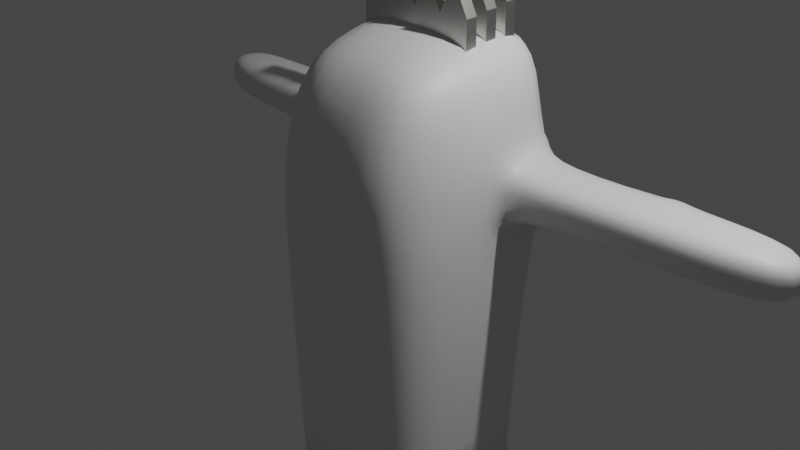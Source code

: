 # Source: barikan.blend  (saved by Blender 3.3.6; exported with 4.5.12 LTS)
import bpy
from mathutils import Matrix  # noqa: F401  (used for matrix-valued properties, if any)

bpy.ops.wm.read_factory_settings(use_empty=True)
scene = bpy.context.scene
scene.name = 'Scene'

# ---- collections
col_collection = bpy.data.collections.new('Collection'); scene.collection.children.link(col_collection)

# ---- materials (node trees are filled in below, after node groups)
mat_material = bpy.data.materials.new('Material')
mat_material.alpha_threshold = 0.0
mat_material.use_transparent_shadow = False
mat_material.roughness = 0.5
mat_material.line_color = (0.0, 0.0, 0.0, 1.0)
mat_blade = bpy.data.materials.new('Blade')
mat_blade.use_transparent_shadow = False

# ---- material node trees
mat_material.use_nodes = True; mat_material.node_tree.nodes.clear()
_N = mat_material.node_tree.nodes; _L = mat_material.node_tree.links
n0 = _N.new('ShaderNodeOutputMaterial'); n0.name = 'Material Output'; n0.location = (300, 300)
n1 = _N.new('ShaderNodeBsdfPrincipled'); n1.name = 'Principled BSDF'; n1.location = (10, 300)
n1.distribution = 'GGX'
n1.subsurface_method = 'RANDOM_WALK_SKIN'
n1.inputs[3].default_value = 1.45
n1.inputs[27].default_value = (0.0, 0.0, 0.0, 1.0)
n1.inputs[28].default_value = 1.0
_L.new(n1.outputs[0], n0.inputs[0])
n0.is_active_output = True
mat_blade.use_nodes = True; mat_blade.node_tree.nodes.clear()
_N = mat_blade.node_tree.nodes; _L = mat_blade.node_tree.links
n0 = _N.new('ShaderNodeOutputMaterial'); n0.name = 'Material Output'; n0.location = (300, 300)
n1 = _N.new('ShaderNodeBsdfAnisotropic'); n1.name = '光沢BSDF'; n1.location = (10, 300)
n1.distribution = 'GGX'
n1.inputs[0].default_value = (0.6654, 0.6584, 0.6308, 1.0)
n1.inputs[1].default_value = 0.4
_L.new(n1.outputs[0], n0.inputs[0])
n0.is_active_output = True

# ---- world
world_world = bpy.data.worlds.new('World'); scene.world = world_world
world_world.use_nodes = True; world_world.node_tree.nodes.clear()
_N = world_world.node_tree.nodes; _L = world_world.node_tree.links
n0 = _N.new('ShaderNodeOutputWorld'); n0.name = 'World Output'; n0.location = (300, 300)
n1 = _N.new('ShaderNodeBackground'); n1.name = 'Background'; n1.location = (10, 300)
n1.inputs[0].default_value = (0.05088, 0.05088, 0.05088, 1.0)
_L.new(n1.outputs[0], n0.inputs[0])
n0.is_active_output = True
world_world.color = (0.05088, 0.05088, 0.05088)
world_world.use_sun_shadow = False
world_world.sun_shadow_jitter_overblur = 0.0

# ---- cameras
cam_camera = bpy.data.cameras.new('Camera')
cam_camera.clip_end = 100.0
cam_camera.ortho_scale = 7.314

# ---- lights
light_light = bpy.data.lights.new('Light', 'POINT')
light_light.transmission_factor = 0.0
light_light.energy = 1000.0
light_light.shadow_soft_size = 0.1
light_light.shadow_maximum_resolution = 0.006
light_light.use_absolute_resolution = True

# ---- meshes
me_cube = bpy.data.meshes.new('Cube')
me_cube.from_pydata([(1.013, 1.241, 2.076), (0.7824, -0.6587, 1.794), (0.0, 1.032, -3.0), (0.0, -0.6587, 1.794), (0.0, -0.8268, -3.0), (0.0, 1.147, 2.076), (0.8956, 0.1393, 1.977), (0.0, 0.0, -3.0), (0.0, 0.1544, 1.977), (1.022, 0.9893, 0.2526), (1.0, -0.9869, 0.0), (0.0, 1.147, 0.0), (0.0, -0.9869, 0.0), (1.069, 0.3576, 0.2526), (1.024, 0.9892, 0.7742), (0.8912, -0.9496, 0.9477), (0.0, 1.147, 1.038), (0.0, -1.02, 0.8971), (1.074, 0.3717, 0.7467), (1.006, 1.241, 1.038), (1.0, 1.241, 0.0), (1.095, 0.1266, 0.9887), (1.088, 0.09844, 0.0), (1.0, -0.8268, -3.0), (1.0, 0.04375, -3.0), (1.0, 1.032, -3.0), (3.892, 1.214, 0.7506), (3.89, 1.214, 0.229), (3.942, 0.5965, 0.7232), (3.937, 0.5823, 0.2291), (2.58, 1.15, 0.4008), (2.453, 1.142, 0.3967), (2.437, 0.4647, 0.2414), (2.691, 0.4846, 0.2393), (2.455, 1.143, 0.5996), (2.581, 1.149, 0.5955), (2.696, 0.4988, 0.7334), (2.442, 0.4789, 0.7355), (2.391, 1.096, 0.7629), (2.646, 1.116, 0.7608), (2.643, 1.116, 0.2393), (2.389, 1.096, 0.2414), (2.569, 0.4888, 0.7344), (2.515, 1.159, 0.6168), (2.514, 1.159, 0.3742), (2.514, 1.106, 0.2404), (2.517, 1.106, 0.7619), (2.564, 0.4747, 0.2403), (1.003, 1.241, 0.5191), (0.0, 1.147, 0.5191), (1.023, 0.9893, 0.5134), (3.891, 1.214, 0.4898), (3.94, 0.5894, 0.4761), (2.644, 1.116, 0.5001), (2.412, 1.143, 0.5031), (2.693, 0.4917, 0.4863), (2.581, 1.167, 0.5009), (2.454, 1.159, 0.5013), (2.515, 1.172, 0.5041), (0.9456, -0.9683, 0.4738), (0.0, -1.003, 0.4486), (1.091, 0.1125, 0.4943), (1.072, 0.3646, 0.4997), (2.439, 0.4718, 0.4884), (2.566, 0.4818, 0.4874)], [], [(21, 6, 1, 15), (16, 5, 0, 19), (15, 1, 3, 17), (6, 8, 3, 1), (0, 5, 8, 6), (19, 0, 6, 21), (25, 20, 22, 24), (23, 10, 12, 4), (2, 11, 20, 25), (50, 14, 38, 54), (59, 15, 17, 60), (49, 16, 19, 48), (61, 21, 15, 59), (24, 22, 10, 23), (50, 9, 20, 48), (62, 18, 21, 61), (9, 13, 22, 20), (18, 14, 19, 21), (39, 36, 28, 26), (33, 40, 27, 29), (55, 33, 29, 52), (4, 7, 24, 23), (7, 2, 25, 24), (51, 26, 28, 52), (62, 13, 32, 63), (13, 9, 41, 32), (14, 18, 37, 38), (58, 44, 31, 57), (64, 47, 33, 55), (41, 31, 44, 45), (38, 37, 42, 46), (53, 39, 26, 51), (56, 35, 39, 53), (40, 33, 47, 45), (57, 31, 41, 54), (46, 42, 36, 39), (32, 41, 45, 47), (30, 40, 45, 44), (56, 30, 44, 58), (35, 56, 58, 43), (34, 57, 54, 38), (30, 56, 53, 40), (40, 53, 51, 27), (43, 58, 57, 34), (27, 51, 52, 29), (36, 55, 52, 28), (14, 50, 48, 19), (11, 49, 48, 20), (9, 50, 54, 41), (34, 38, 46, 43), (43, 46, 39, 35), (18, 62, 63, 37), (13, 62, 61, 22), (22, 61, 59, 10), (10, 59, 60, 12), (63, 32, 47, 64), (37, 63, 64, 42), (42, 64, 55, 36)])
me_cube.polygons.foreach_set('use_smooth', [True] * 58)
_k = {(4, 23): 1.0, (24, 25): 1.0, (2, 25): 1.0, (23, 24): 1.0, (4, 7): 1.0}
me_cube.attributes.new('crease_edge', 'FLOAT', 'EDGE').data.foreach_set('value', [_k.get((min(e.vertices), max(e.vertices)), 0.0) for e in me_cube.edges])
_uv = me_cube.uv_layers.new(name='UVMap')
_uv.uv.foreach_set('vector', [0.569, 0.6312, 0.638, 0.6375, 0.6381, 0.7641, 0.5691, 0.757, 0.5625, 0.375, 0.625, 0.375, 0.6322, 0.4921, 0.5661, 0.4961, 0.5691, 0.757, 0.6381, 0.7641, 0.625, 0.875, 0.5625, 0.875, 0.638, 0.6375, 0.75, 0.6375, 0.75, 0.75, 0.6381, 0.7641, 0.6322, 0.4921, 0.75, 0.5, 0.75, 0.6375, 0.638, 0.6375, 0.5661, 0.4961, 0.6322, 0.4921, 0.638, 0.6375, 0.569, 0.6312, 0.375, 0.5, 0.5, 0.5, 0.5, 0.625, 0.375, 0.625, 0.375, 0.75, 0.5, 0.75, 0.5, 0.875, 0.375, 0.875, 0.375, 0.375, 0.5, 0.375, 0.5, 0.5, 0.375, 0.5, 0.5334, 0.5271, 0.5503, 0.5267, 0.5503, 0.5267, 0.5334, 0.5271, 0.5345, 0.7535, 0.5691, 0.757, 0.5625, 0.875, 0.5312, 0.875, 0.5312, 0.375, 0.5625, 0.375, 0.5661, 0.4961, 0.5331, 0.498, 0.5345, 0.6281, 0.569, 0.6312, 0.5691, 0.757, 0.5345, 0.7535, 0.375, 0.625, 0.5, 0.625, 0.5, 0.75, 0.375, 0.75, 0.5334, 0.5271, 0.5165, 0.5275, 0.5, 0.5, 0.5331, 0.498, 0.5342, 0.5991, 0.5512, 0.6, 0.569, 0.6312, 0.5345, 0.6281, 0.5165, 0.5275, 0.5172, 0.5981, 0.5, 0.625, 0.5, 0.5, 0.5512, 0.6, 0.5503, 0.5267, 0.5661, 0.4961, 0.569, 0.6312, 0.5503, 0.5267, 0.5512, 0.6, 0.5512, 0.6, 0.5503, 0.5267, 0.5172, 0.5981, 0.5165, 0.5275, 0.5165, 0.5275, 0.5172, 0.5981, 0.5342, 0.5991, 0.5172, 0.5981, 0.5172, 0.5981, 0.5342, 0.5991, 0.25, 0.75, 0.25, 0.625, 0.375, 0.625, 0.375, 0.75, 0.25, 0.625, 0.25, 0.5, 0.375, 0.5, 0.375, 0.625, 0.5334, 0.5271, 0.5503, 0.5267, 0.5512, 0.6, 0.5342, 0.5991, 0.5342, 0.5991, 0.5172, 0.5981, 0.5172, 0.5981, 0.5342, 0.5991, 0.5172, 0.5981, 0.5165, 0.5275, 0.5165, 0.5275, 0.5172, 0.5981, 0.5503, 0.5267, 0.5512, 0.6, 0.5512, 0.6, 0.5503, 0.5267, 0.5334, 0.5271, 0.5206, 0.5274, 0.5206, 0.5274, 0.5334, 0.5271, 0.5342, 0.5991, 0.5172, 0.5981, 0.5172, 0.5981, 0.5342, 0.5991, 0.5165, 0.5275, 0.5206, 0.5274, 0.5206, 0.5274, 0.5165, 0.5275, 0.5503, 0.5267, 0.5512, 0.6, 0.5512, 0.6, 0.5503, 0.5267, 0.5334, 0.5271, 0.5503, 0.5267, 0.5503, 0.5267, 0.5334, 0.5271, 0.5334, 0.5271, 0.5461, 0.5268, 0.5503, 0.5267, 0.5334, 0.5271, 0.5165, 0.5275, 0.5172, 0.5981, 0.5172, 0.5981, 0.5165, 0.5275, 0.5334, 0.5271, 0.5206, 0.5274, 0.5165, 0.5275, 0.5334, 0.5271, 0.5503, 0.5267, 0.5512, 0.6, 0.5512, 0.6, 0.5503, 0.5267, 0.5172, 0.5981, 0.5165, 0.5275, 0.5165, 0.5275, 0.5172, 0.5981, 0.5206, 0.5274, 0.5165, 0.5275, 0.5165, 0.5275, 0.5206, 0.5274, 0.5334, 0.5271, 0.5206, 0.5274, 0.5206, 0.5274, 0.5334, 0.5271, 0.5461, 0.5268, 0.5334, 0.5271, 0.5334, 0.5271, 0.5461, 0.5268, 0.5461, 0.5268, 0.5334, 0.5271, 0.5334, 0.5271, 0.5503, 0.5267, 0.5206, 0.5274, 0.5334, 0.5271, 0.5334, 0.5271, 0.5165, 0.5275, 0.5165, 0.5275, 0.5334, 0.5271, 0.5334, 0.5271, 0.5165, 0.5275, 0.5461, 0.5268, 0.5334, 0.5271, 0.5334, 0.5271, 0.5461, 0.5268, 0.5165, 0.5275, 0.5334, 0.5271, 0.5342, 0.5991, 0.5172, 0.5981, 0.5512, 0.6, 0.5342, 0.5991, 0.5342, 0.5991, 0.5512, 0.6, 0.5503, 0.5267, 0.5334, 0.5271, 0.5331, 0.498, 0.5661, 0.4961, 0.5, 0.375, 0.5312, 0.375, 0.5331, 0.498, 0.5, 0.5, 0.5165, 0.5275, 0.5334, 0.5271, 0.5334, 0.5271, 0.5165, 0.5275, 0.5461, 0.5268, 0.5503, 0.5267, 0.5503, 0.5267, 0.5461, 0.5268, 0.5461, 0.5268, 0.5503, 0.5267, 0.5503, 0.5267, 0.5461, 0.5268, 0.5512, 0.6, 0.5342, 0.5991, 0.5342, 0.5991, 0.5512, 0.6, 0.5172, 0.5981, 0.5342, 0.5991, 0.5345, 0.6281, 0.5, 0.625, 0.5, 0.625, 0.5345, 0.6281, 0.5345, 0.7535, 0.5, 0.75, 0.5, 0.75, 0.5345, 0.7535, 0.5312, 0.875, 0.5, 0.875, 0.5342, 0.5991, 0.5172, 0.5981, 0.5172, 0.5981, 0.5342, 0.5991, 0.5512, 0.6, 0.5342, 0.5991, 0.5342, 0.5991, 0.5512, 0.6, 0.5512, 0.6, 0.5342, 0.5991, 0.5342, 0.5991, 0.5512, 0.6])
_ca = me_cube.color_attributes.new('色', 'BYTE_COLOR', 'CORNER')
_ca.data.foreach_set('color', [1.0, 1.0, 1.0, 1.0, 1.0, 1.0, 1.0, 1.0, 1.0, 1.0, 1.0, 1.0, 1.0, 1.0, 1.0, 1.0, 1.0, 1.0, 1.0, 1.0, 1.0, 1.0, 1.0, 1.0, 1.0, 1.0, 1.0, 1.0, 1.0, 1.0, 1.0, 1.0, 1.0, 1.0, 1.0, 1.0, 1.0, 1.0, 1.0, 1.0, 1.0, 1.0, 1.0, 1.0, 1.0, 1.0, 1.0, 1.0, 1.0, 1.0, 1.0, 1.0, 1.0, 1.0, 1.0, 1.0, 1.0, 1.0, 1.0, 1.0, 1.0, 1.0, 1.0, 1.0, 1.0, 1.0, 1.0, 1.0, 1.0, 1.0, 1.0, 1.0, 1.0, 1.0, 1.0, 1.0, 1.0, 1.0, 1.0, 1.0, 1.0, 1.0, 1.0, 1.0, 1.0, 1.0, 1.0, 1.0, 1.0, 1.0, 1.0, 1.0, 1.0, 1.0, 1.0, 1.0, 1.0, 1.0, 1.0, 1.0, 1.0, 1.0, 1.0, 1.0, 1.0, 1.0, 1.0, 1.0, 1.0, 1.0, 1.0, 1.0, 1.0, 1.0, 1.0, 1.0, 1.0, 1.0, 1.0, 1.0, 1.0, 1.0, 1.0, 1.0, 1.0, 1.0, 1.0, 1.0, 1.0, 1.0, 1.0, 1.0, 1.0, 1.0, 1.0, 1.0, 1.0, 1.0, 1.0, 1.0, 1.0, 1.0, 1.0, 1.0, 1.0, 1.0, 1.0, 1.0, 1.0, 1.0, 1.0, 1.0, 1.0, 1.0, 1.0, 1.0, 1.0, 1.0, 1.0, 1.0, 1.0, 1.0, 1.0, 1.0, 1.0, 1.0, 1.0, 1.0, 1.0, 1.0, 1.0, 1.0, 1.0, 1.0, 1.0, 1.0, 1.0, 1.0, 1.0, 1.0, 1.0, 1.0, 1.0, 1.0, 1.0, 1.0, 1.0, 1.0, 1.0, 1.0, 1.0, 1.0, 1.0, 1.0, 1.0, 1.0, 1.0, 1.0, 1.0, 1.0, 1.0, 1.0, 1.0, 1.0, 1.0, 1.0, 1.0, 1.0, 1.0, 1.0, 1.0, 1.0, 1.0, 1.0, 1.0, 1.0, 1.0, 1.0, 1.0, 1.0, 1.0, 1.0, 1.0, 1.0, 1.0, 1.0, 1.0, 1.0, 1.0, 1.0, 1.0, 1.0, 1.0, 1.0, 1.0, 1.0, 1.0, 1.0, 1.0, 1.0, 1.0, 1.0, 1.0, 1.0, 1.0, 1.0, 1.0, 1.0, 1.0, 1.0, 1.0, 1.0, 1.0, 1.0, 1.0, 1.0, 1.0, 1.0, 1.0, 1.0, 1.0, 1.0, 1.0, 1.0, 1.0, 1.0, 1.0, 1.0, 1.0, 1.0, 1.0, 1.0, 1.0, 1.0, 1.0, 1.0, 1.0, 1.0, 1.0, 1.0, 1.0, 1.0, 1.0, 1.0, 1.0, 1.0, 1.0, 1.0, 1.0, 1.0, 1.0, 1.0, 1.0, 1.0, 1.0, 1.0, 1.0, 1.0, 1.0, 1.0, 1.0, 1.0, 1.0, 1.0, 1.0, 1.0, 1.0, 1.0, 1.0, 1.0, 1.0, 1.0, 1.0, 1.0, 1.0, 1.0, 1.0, 1.0, 1.0, 1.0, 1.0, 1.0, 1.0, 1.0, 1.0, 1.0, 1.0, 1.0, 1.0, 1.0, 1.0, 1.0, 1.0, 1.0, 1.0, 1.0, 1.0, 1.0, 1.0, 1.0, 1.0, 1.0, 1.0, 1.0, 1.0, 1.0, 1.0, 1.0, 1.0, 1.0, 1.0, 1.0, 1.0, 1.0, 1.0, 1.0, 1.0, 1.0, 1.0, 1.0, 1.0, 1.0, 1.0, 1.0, 1.0, 1.0, 1.0, 1.0, 1.0, 1.0, 1.0, 1.0, 1.0, 1.0, 1.0, 1.0, 1.0, 1.0, 1.0, 1.0, 1.0, 1.0, 1.0, 1.0, 1.0, 1.0, 1.0, 1.0, 1.0, 1.0, 1.0, 1.0, 1.0, 1.0, 1.0, 1.0, 1.0, 1.0, 1.0, 1.0, 1.0, 1.0, 1.0, 1.0, 1.0, 1.0, 1.0, 1.0, 1.0, 1.0, 1.0, 1.0, 1.0, 1.0, 1.0, 1.0, 1.0, 1.0, 1.0, 1.0, 1.0, 1.0, 1.0, 1.0, 1.0, 1.0, 1.0, 1.0, 1.0, 1.0, 1.0, 1.0, 1.0, 1.0, 1.0, 1.0, 1.0, 1.0, 1.0, 1.0, 1.0, 1.0, 1.0, 1.0, 1.0, 1.0, 1.0, 1.0, 1.0, 1.0, 1.0, 1.0, 1.0, 1.0, 1.0, 1.0, 1.0, 1.0, 1.0, 1.0, 1.0, 1.0, 1.0, 1.0, 1.0, 1.0, 1.0, 1.0, 1.0, 1.0, 1.0, 1.0, 1.0, 1.0, 1.0, 1.0, 1.0, 1.0, 1.0, 1.0, 1.0, 1.0, 1.0, 1.0, 1.0, 1.0, 1.0, 1.0, 1.0, 1.0, 1.0, 1.0, 1.0, 1.0, 1.0, 1.0, 1.0, 1.0, 1.0, 1.0, 1.0, 1.0, 1.0, 1.0, 1.0, 1.0, 1.0, 1.0, 1.0, 1.0, 1.0, 1.0, 1.0, 1.0, 1.0, 1.0, 1.0, 1.0, 1.0, 1.0, 1.0, 1.0, 1.0, 1.0, 1.0, 1.0, 1.0, 1.0, 1.0, 1.0, 1.0, 1.0, 1.0, 1.0, 1.0, 1.0, 1.0, 1.0, 1.0, 1.0, 1.0, 1.0, 1.0, 1.0, 1.0, 1.0, 1.0, 1.0, 1.0, 1.0, 1.0, 1.0, 1.0, 1.0, 1.0, 1.0, 1.0, 1.0, 1.0, 1.0, 1.0, 1.0, 1.0, 1.0, 1.0, 1.0, 1.0, 1.0, 1.0, 1.0, 1.0, 1.0, 1.0, 1.0, 1.0, 1.0, 1.0, 1.0, 1.0, 1.0, 1.0, 1.0, 1.0, 1.0, 1.0, 1.0, 1.0, 1.0, 1.0, 1.0, 1.0, 1.0, 1.0, 1.0, 1.0, 1.0, 1.0, 1.0, 1.0, 1.0, 1.0, 1.0, 1.0, 1.0, 1.0, 1.0, 1.0, 1.0, 1.0, 1.0, 1.0, 1.0, 1.0, 1.0, 1.0, 1.0, 1.0, 1.0, 1.0, 1.0, 1.0, 1.0, 1.0, 1.0, 1.0, 1.0, 1.0, 1.0, 1.0, 1.0, 1.0, 1.0, 1.0, 1.0, 1.0, 1.0, 1.0, 1.0, 1.0, 1.0, 1.0, 1.0, 1.0, 1.0, 1.0, 1.0, 1.0, 1.0, 1.0, 1.0, 1.0, 1.0, 1.0, 1.0, 1.0, 1.0, 1.0, 1.0, 1.0, 1.0, 1.0, 1.0, 1.0, 1.0, 1.0, 1.0, 1.0, 1.0, 1.0, 1.0, 1.0, 1.0, 1.0, 1.0, 1.0, 1.0, 1.0, 1.0, 1.0, 1.0, 1.0, 1.0, 1.0, 1.0, 1.0, 1.0, 1.0, 1.0, 1.0, 1.0, 1.0, 1.0, 1.0, 1.0, 1.0, 1.0, 1.0, 1.0, 1.0, 1.0, 1.0, 1.0, 1.0, 1.0, 1.0, 1.0, 1.0, 1.0, 1.0, 1.0, 1.0, 1.0, 1.0, 1.0, 1.0, 1.0, 1.0, 1.0, 1.0, 1.0, 1.0, 1.0, 1.0, 1.0, 1.0, 1.0, 1.0, 1.0, 1.0, 1.0, 1.0, 1.0, 1.0, 1.0, 1.0, 1.0, 1.0, 1.0, 1.0, 1.0, 1.0, 1.0, 1.0, 1.0, 1.0, 1.0, 1.0, 1.0, 1.0, 1.0, 1.0, 1.0, 1.0, 1.0, 1.0, 1.0, 1.0, 1.0, 1.0, 1.0, 1.0, 1.0, 1.0, 1.0, 1.0, 1.0, 1.0, 1.0, 1.0, 1.0, 1.0, 1.0, 1.0, 1.0, 1.0, 1.0, 1.0, 1.0, 1.0, 1.0, 1.0, 1.0, 1.0, 1.0, 1.0, 1.0, 1.0, 1.0, 1.0, 1.0, 1.0, 1.0, 1.0, 1.0, 1.0, 1.0, 1.0, 1.0, 1.0, 1.0, 1.0, 1.0, 1.0, 1.0, 1.0, 1.0, 1.0, 1.0, 1.0, 1.0, 1.0, 1.0, 1.0, 1.0, 1.0, 1.0, 1.0, 1.0, 1.0, 1.0, 1.0, 1.0, 1.0, 1.0, 1.0, 1.0, 1.0, 1.0, 1.0, 1.0, 1.0, 1.0, 1.0, 1.0, 1.0, 1.0, 1.0, 1.0, 1.0, 1.0, 1.0, 1.0, 1.0, 1.0, 1.0, 1.0, 1.0, 1.0, 1.0, 1.0, 1.0, 1.0, 1.0, 1.0, 1.0, 1.0, 1.0, 1.0, 1.0, 1.0, 1.0, 1.0, 1.0, 1.0, 1.0, 1.0, 1.0, 1.0, 1.0, 1.0, 1.0, 1.0, 1.0, 1.0, 1.0, 1.0, 1.0, 1.0, 1.0, 1.0, 1.0, 1.0, 1.0, 1.0, 1.0, 1.0, 1.0, 1.0, 1.0, 1.0, 1.0, 1.0, 1.0, 1.0, 1.0, 1.0, 1.0, 1.0, 1.0, 1.0, 1.0, 1.0, 1.0, 1.0, 1.0, 1.0, 1.0, 1.0, 1.0, 1.0, 1.0, 1.0, 1.0, 1.0, 1.0, 1.0, 1.0, 1.0, 1.0, 1.0, 1.0, 1.0, 1.0, 1.0, 1.0, 1.0, 1.0, 1.0])
me_cube.materials.append(mat_material)
me_cube.use_mirror_vertex_groups = False
me_cube.update()
me_x = bpy.data.meshes.new('平面')
me_x.from_pydata([(-0.6884, 1.627, -0.7252), (-0.3473, 1.627, -0.7252), (-0.6884, 2.23, -0.7252), (-0.3473, 2.23, -0.7252), (-0.5178, 1.627, -0.7252), (-0.5178, 2.554, -0.7252), (-0.6884, 1.627, -0.8566), (-0.3473, 1.627, -0.8566), (-0.6884, 2.23, -0.8566), (-0.3473, 2.23, -0.8566), (-0.5178, 1.627, -0.8566), (-0.5178, 2.554, -0.8566), (-0.3473, 1.627, -0.7252), (-0.006149, 1.627, -0.7252), (-0.3473, 2.23, -0.7252), (-0.006149, 2.23, -0.7252), (-0.1767, 1.627, -0.7252), (-0.1767, 2.554, -0.7252), (-0.3473, 1.627, -0.8566), (-0.006149, 1.627, -0.8566), (-0.3473, 2.23, -0.8566), (-0.006149, 2.23, -0.8566), (-0.1767, 1.627, -0.8566), (-0.1767, 2.554, -0.8566), (-0.006149, 1.627, -0.7252), (0.335, 1.627, -0.7252), (-0.006149, 2.23, -0.7252), (0.335, 2.23, -0.7252), (0.1644, 1.627, -0.7252), (0.1644, 2.554, -0.7252), (-0.006149, 1.627, -0.8566), (0.335, 1.627, -0.8566), (-0.006149, 2.23, -0.8566), (0.335, 2.23, -0.8566), (0.1644, 1.627, -0.8566), (0.1644, 2.554, -0.8566), (0.335, 1.627, -0.7252), (0.6761, 1.627, -0.7252), (0.335, 2.23, -0.7252), (0.6761, 2.23, -0.7252), (0.5055, 1.627, -0.7252), (0.5055, 2.554, -0.7252), (0.335, 1.627, -0.8566), (0.6761, 1.627, -0.8566), (0.335, 2.23, -0.8566), (0.6761, 2.23, -0.8566), (0.5055, 1.627, -0.8566), (0.5055, 2.554, -0.8566)], [], [(4, 1, 3, 5), (0, 4, 5, 2), (10, 11, 9, 7), (6, 8, 11, 10), (0, 2, 8, 6), (1, 4, 10, 7), (3, 1, 7, 9), (2, 5, 11, 8), (4, 0, 6, 10), (5, 3, 9, 11), (16, 13, 15, 17), (12, 16, 17, 14), (22, 23, 21, 19), (18, 20, 23, 22), (12, 14, 20, 18), (13, 16, 22, 19), (15, 13, 19, 21), (14, 17, 23, 20), (16, 12, 18, 22), (17, 15, 21, 23), (28, 25, 27, 29), (24, 28, 29, 26), (34, 35, 33, 31), (30, 32, 35, 34), (24, 26, 32, 30), (25, 28, 34, 31), (27, 25, 31, 33), (26, 29, 35, 32), (28, 24, 30, 34), (29, 27, 33, 35), (40, 37, 39, 41), (36, 40, 41, 38), (46, 47, 45, 43), (42, 44, 47, 46), (36, 38, 44, 42), (37, 40, 46, 43), (39, 37, 43, 45), (38, 41, 47, 44), (40, 36, 42, 46), (41, 39, 45, 47)])
_k = {(0, 2): 1.0, (1, 4): 1.0, (1, 3): 1.0, (2, 5): 1.0, (0, 4): 1.0, (3, 5): 1.0, (6, 8): 1.0, (7, 10): 1.0, (7, 9): 1.0, (8, 11): 1.0, (6, 10): 1.0, (9, 11): 1.0, (12, 14): 1.0, (13, 16): 1.0, (13, 15): 1.0, (14, 17): 1.0, (12, 16): 1.0, (15, 17): 1.0, (18, 20): 1.0, (19, 22): 1.0, (19, 21): 1.0, (20, 23): 1.0, (18, 22): 1.0, (21, 23): 1.0, (24, 26): 1.0, (25, 28): 1.0, (25, 27): 1.0, (26, 29): 1.0, (24, 28): 1.0, (27, 29): 1.0, (30, 32): 1.0, (31, 34): 1.0, (31, 33): 1.0, (32, 35): 1.0, (30, 34): 1.0, (33, 35): 1.0, (36, 38): 1.0, (37, 40): 1.0, (37, 39): 1.0, (38, 41): 1.0, (36, 40): 1.0, (39, 41): 1.0, (42, 44): 1.0, (43, 46): 1.0, (43, 45): 1.0, (44, 47): 1.0, (42, 46): 1.0, (45, 47): 1.0}
me_x.attributes.new('crease_edge', 'FLOAT', 'EDGE').data.foreach_set('value', [_k.get((min(e.vertices), max(e.vertices)), 0.0) for e in me_x.edges])
_uv = me_x.uv_layers.new(name='UVマップ')
_uv.uv.foreach_set('vector', [0.5, 0.0, 1.0, 0.0, 1.0, 1.0, 0.5, 1.0, 0.0, 0.0, 0.5, 0.0, 0.5, 1.0, 0.0, 1.0, 0.5, 0.0, 0.5, 1.0, 1.0, 1.0, 1.0, 0.0, 0.0, 0.0, 0.0, 1.0, 0.5, 1.0, 0.5, 0.0, 0.0, 0.0, 0.0, 1.0, 0.0, 1.0, 0.0, 0.0, 1.0, 0.0, 0.5, 0.0, 0.5, 0.0, 1.0, 0.0, 1.0, 1.0, 1.0, 0.0, 1.0, 0.0, 1.0, 1.0, 0.0, 1.0, 0.5, 1.0, 0.5, 1.0, 0.0, 1.0, 0.5, 0.0, 0.0, 0.0, 0.0, 0.0, 0.5, 0.0, 0.5, 1.0, 1.0, 1.0, 1.0, 1.0, 0.5, 1.0, 0.5, 0.0, 1.0, 0.0, 1.0, 1.0, 0.5, 1.0, 0.0, 0.0, 0.5, 0.0, 0.5, 1.0, 0.0, 1.0, 0.5, 0.0, 0.5, 1.0, 1.0, 1.0, 1.0, 0.0, 0.0, 0.0, 0.0, 1.0, 0.5, 1.0, 0.5, 0.0, 0.0, 0.0, 0.0, 1.0, 0.0, 1.0, 0.0, 0.0, 1.0, 0.0, 0.5, 0.0, 0.5, 0.0, 1.0, 0.0, 1.0, 1.0, 1.0, 0.0, 1.0, 0.0, 1.0, 1.0, 0.0, 1.0, 0.5, 1.0, 0.5, 1.0, 0.0, 1.0, 0.5, 0.0, 0.0, 0.0, 0.0, 0.0, 0.5, 0.0, 0.5, 1.0, 1.0, 1.0, 1.0, 1.0, 0.5, 1.0, 0.5, 0.0, 1.0, 0.0, 1.0, 1.0, 0.5, 1.0, 0.0, 0.0, 0.5, 0.0, 0.5, 1.0, 0.0, 1.0, 0.5, 0.0, 0.5, 1.0, 1.0, 1.0, 1.0, 0.0, 0.0, 0.0, 0.0, 1.0, 0.5, 1.0, 0.5, 0.0, 0.0, 0.0, 0.0, 1.0, 0.0, 1.0, 0.0, 0.0, 1.0, 0.0, 0.5, 0.0, 0.5, 0.0, 1.0, 0.0, 1.0, 1.0, 1.0, 0.0, 1.0, 0.0, 1.0, 1.0, 0.0, 1.0, 0.5, 1.0, 0.5, 1.0, 0.0, 1.0, 0.5, 0.0, 0.0, 0.0, 0.0, 0.0, 0.5, 0.0, 0.5, 1.0, 1.0, 1.0, 1.0, 1.0, 0.5, 1.0, 0.5, 0.0, 1.0, 0.0, 1.0, 1.0, 0.5, 1.0, 0.0, 0.0, 0.5, 0.0, 0.5, 1.0, 0.0, 1.0, 0.5, 0.0, 0.5, 1.0, 1.0, 1.0, 1.0, 0.0, 0.0, 0.0, 0.0, 1.0, 0.5, 1.0, 0.5, 0.0, 0.0, 0.0, 0.0, 1.0, 0.0, 1.0, 0.0, 0.0, 1.0, 0.0, 0.5, 0.0, 0.5, 0.0, 1.0, 0.0, 1.0, 1.0, 1.0, 0.0, 1.0, 0.0, 1.0, 1.0, 0.0, 1.0, 0.5, 1.0, 0.5, 1.0, 0.0, 1.0, 0.5, 0.0, 0.0, 0.0, 0.0, 0.0, 0.5, 0.0, 0.5, 1.0, 1.0, 1.0, 1.0, 1.0, 0.5, 1.0])
me_x.materials.append(mat_blade)
me_x.update()
me_001 = bpy.data.meshes.new('平面.001')
me_001.from_pydata([(-0.6884, 1.563, -0.1994), (-0.3473, 1.563, -0.1994), (-0.6884, 2.166, -0.1994), (-0.3473, 2.166, -0.1994), (-0.5178, 1.563, -0.1994), (-0.5178, 2.49, -0.1994), (-0.6884, 1.563, -0.3308), (-0.3473, 1.563, -0.3308), (-0.6884, 2.166, -0.3308), (-0.3473, 2.166, -0.3308), (-0.5178, 1.563, -0.3308), (-0.5178, 2.49, -0.3308), (-0.3473, 1.563, -0.1994), (-0.006149, 1.563, -0.1994), (-0.3473, 2.166, -0.1994), (-0.006149, 2.166, -0.1994), (-0.1767, 1.563, -0.1994), (-0.1767, 2.49, -0.1994), (-0.3473, 1.563, -0.3308), (-0.006149, 1.563, -0.3308), (-0.3473, 2.166, -0.3308), (-0.006149, 2.166, -0.3308), (-0.1767, 1.563, -0.3308), (-0.1767, 2.49, -0.3308), (-0.006149, 1.563, -0.1994), (0.335, 1.563, -0.1994), (-0.006149, 2.166, -0.1994), (0.335, 2.166, -0.1994), (0.1644, 1.563, -0.1994), (0.1644, 2.49, -0.1994), (-0.006149, 1.563, -0.3308), (0.335, 1.563, -0.3308), (-0.006149, 2.166, -0.3308), (0.335, 2.166, -0.3308), (0.1644, 1.563, -0.3308), (0.1644, 2.49, -0.3308), (0.335, 1.563, -0.1994), (0.6761, 1.563, -0.1994), (0.335, 2.166, -0.1994), (0.6761, 2.166, -0.1994), (0.5055, 1.563, -0.1994), (0.5055, 2.49, -0.1994), (0.335, 1.563, -0.3308), (0.6761, 1.563, -0.3308), (0.335, 2.166, -0.3308), (0.6761, 2.166, -0.3308), (0.5055, 1.563, -0.3308), (0.5055, 2.49, -0.3308)], [], [(4, 1, 3, 5), (0, 4, 5, 2), (10, 11, 9, 7), (6, 8, 11, 10), (0, 2, 8, 6), (1, 4, 10, 7), (3, 1, 7, 9), (2, 5, 11, 8), (4, 0, 6, 10), (5, 3, 9, 11), (16, 13, 15, 17), (12, 16, 17, 14), (22, 23, 21, 19), (18, 20, 23, 22), (12, 14, 20, 18), (13, 16, 22, 19), (15, 13, 19, 21), (14, 17, 23, 20), (16, 12, 18, 22), (17, 15, 21, 23), (28, 25, 27, 29), (24, 28, 29, 26), (34, 35, 33, 31), (30, 32, 35, 34), (24, 26, 32, 30), (25, 28, 34, 31), (27, 25, 31, 33), (26, 29, 35, 32), (28, 24, 30, 34), (29, 27, 33, 35), (40, 37, 39, 41), (36, 40, 41, 38), (46, 47, 45, 43), (42, 44, 47, 46), (36, 38, 44, 42), (37, 40, 46, 43), (39, 37, 43, 45), (38, 41, 47, 44), (40, 36, 42, 46), (41, 39, 45, 47)])
_k = {(0, 2): 1.0, (1, 4): 1.0, (1, 3): 1.0, (2, 5): 1.0, (0, 4): 1.0, (3, 5): 1.0, (6, 8): 1.0, (7, 10): 1.0, (7, 9): 1.0, (8, 11): 1.0, (6, 10): 1.0, (9, 11): 1.0, (12, 14): 1.0, (13, 16): 1.0, (13, 15): 1.0, (14, 17): 1.0, (12, 16): 1.0, (15, 17): 1.0, (18, 20): 1.0, (19, 22): 1.0, (19, 21): 1.0, (20, 23): 1.0, (18, 22): 1.0, (21, 23): 1.0, (24, 26): 1.0, (25, 28): 1.0, (25, 27): 1.0, (26, 29): 1.0, (24, 28): 1.0, (27, 29): 1.0, (30, 32): 1.0, (31, 34): 1.0, (31, 33): 1.0, (32, 35): 1.0, (30, 34): 1.0, (33, 35): 1.0, (36, 38): 1.0, (37, 40): 1.0, (37, 39): 1.0, (38, 41): 1.0, (36, 40): 1.0, (39, 41): 1.0, (42, 44): 1.0, (43, 46): 1.0, (43, 45): 1.0, (44, 47): 1.0, (42, 46): 1.0, (45, 47): 1.0}
me_001.attributes.new('crease_edge', 'FLOAT', 'EDGE').data.foreach_set('value', [_k.get((min(e.vertices), max(e.vertices)), 0.0) for e in me_001.edges])
_uv = me_001.uv_layers.new(name='UVマップ')
_uv.uv.foreach_set('vector', [0.5, 0.0, 1.0, 0.0, 1.0, 1.0, 0.5, 1.0, 0.0, 0.0, 0.5, 0.0, 0.5, 1.0, 0.0, 1.0, 0.5, 0.0, 0.5, 1.0, 1.0, 1.0, 1.0, 0.0, 0.0, 0.0, 0.0, 1.0, 0.5, 1.0, 0.5, 0.0, 0.0, 0.0, 0.0, 1.0, 0.0, 1.0, 0.0, 0.0, 1.0, 0.0, 0.5, 0.0, 0.5, 0.0, 1.0, 0.0, 1.0, 1.0, 1.0, 0.0, 1.0, 0.0, 1.0, 1.0, 0.0, 1.0, 0.5, 1.0, 0.5, 1.0, 0.0, 1.0, 0.5, 0.0, 0.0, 0.0, 0.0, 0.0, 0.5, 0.0, 0.5, 1.0, 1.0, 1.0, 1.0, 1.0, 0.5, 1.0, 0.5, 0.0, 1.0, 0.0, 1.0, 1.0, 0.5, 1.0, 0.0, 0.0, 0.5, 0.0, 0.5, 1.0, 0.0, 1.0, 0.5, 0.0, 0.5, 1.0, 1.0, 1.0, 1.0, 0.0, 0.0, 0.0, 0.0, 1.0, 0.5, 1.0, 0.5, 0.0, 0.0, 0.0, 0.0, 1.0, 0.0, 1.0, 0.0, 0.0, 1.0, 0.0, 0.5, 0.0, 0.5, 0.0, 1.0, 0.0, 1.0, 1.0, 1.0, 0.0, 1.0, 0.0, 1.0, 1.0, 0.0, 1.0, 0.5, 1.0, 0.5, 1.0, 0.0, 1.0, 0.5, 0.0, 0.0, 0.0, 0.0, 0.0, 0.5, 0.0, 0.5, 1.0, 1.0, 1.0, 1.0, 1.0, 0.5, 1.0, 0.5, 0.0, 1.0, 0.0, 1.0, 1.0, 0.5, 1.0, 0.0, 0.0, 0.5, 0.0, 0.5, 1.0, 0.0, 1.0, 0.5, 0.0, 0.5, 1.0, 1.0, 1.0, 1.0, 0.0, 0.0, 0.0, 0.0, 1.0, 0.5, 1.0, 0.5, 0.0, 0.0, 0.0, 0.0, 1.0, 0.0, 1.0, 0.0, 0.0, 1.0, 0.0, 0.5, 0.0, 0.5, 0.0, 1.0, 0.0, 1.0, 1.0, 1.0, 0.0, 1.0, 0.0, 1.0, 1.0, 0.0, 1.0, 0.5, 1.0, 0.5, 1.0, 0.0, 1.0, 0.5, 0.0, 0.0, 0.0, 0.0, 0.0, 0.5, 0.0, 0.5, 1.0, 1.0, 1.0, 1.0, 1.0, 0.5, 1.0, 0.5, 0.0, 1.0, 0.0, 1.0, 1.0, 0.5, 1.0, 0.0, 0.0, 0.5, 0.0, 0.5, 1.0, 0.0, 1.0, 0.5, 0.0, 0.5, 1.0, 1.0, 1.0, 1.0, 0.0, 0.0, 0.0, 0.0, 1.0, 0.5, 1.0, 0.5, 0.0, 0.0, 0.0, 0.0, 1.0, 0.0, 1.0, 0.0, 0.0, 1.0, 0.0, 0.5, 0.0, 0.5, 0.0, 1.0, 0.0, 1.0, 1.0, 1.0, 0.0, 1.0, 0.0, 1.0, 1.0, 0.0, 1.0, 0.5, 1.0, 0.5, 1.0, 0.0, 1.0, 0.5, 0.0, 0.0, 0.0, 0.0, 0.0, 0.5, 0.0, 0.5, 1.0, 1.0, 1.0, 1.0, 1.0, 0.5, 1.0])
me_001.materials.append(mat_blade)
me_001.update()
me_002 = bpy.data.meshes.new('平面.002')
me_002.from_pydata([(-0.6884, 1.595, -0.4623), (-0.3473, 1.595, -0.4623), (-0.6884, 2.198, -0.4623), (-0.3473, 2.198, -0.4623), (-0.5178, 1.595, -0.4623), (-0.5178, 2.522, -0.4623), (-0.6884, 1.595, -0.5937), (-0.3473, 1.595, -0.5937), (-0.6884, 2.198, -0.5937), (-0.3473, 2.198, -0.5937), (-0.5178, 1.595, -0.5937), (-0.5178, 2.522, -0.5937), (-0.3473, 1.595, -0.4623), (-0.006149, 1.595, -0.4623), (-0.3473, 2.198, -0.4623), (-0.006149, 2.198, -0.4623), (-0.1767, 1.595, -0.4623), (-0.1767, 2.522, -0.4623), (-0.3473, 1.595, -0.5937), (-0.006149, 1.595, -0.5937), (-0.3473, 2.198, -0.5937), (-0.006149, 2.198, -0.5937), (-0.1767, 1.595, -0.5937), (-0.1767, 2.522, -0.5937), (-0.006149, 1.595, -0.4623), (0.335, 1.595, -0.4623), (-0.006149, 2.198, -0.4623), (0.335, 2.198, -0.4623), (0.1644, 1.595, -0.4623), (0.1644, 2.522, -0.4623), (-0.006149, 1.595, -0.5937), (0.335, 1.595, -0.5937), (-0.006149, 2.198, -0.5937), (0.335, 2.198, -0.5937), (0.1644, 1.595, -0.5937), (0.1644, 2.522, -0.5937), (0.335, 1.595, -0.4623), (0.6761, 1.595, -0.4623), (0.335, 2.198, -0.4623), (0.6761, 2.198, -0.4623), (0.5055, 1.595, -0.4623), (0.5055, 2.522, -0.4623), (0.335, 1.595, -0.5937), (0.6761, 1.595, -0.5937), (0.335, 2.198, -0.5937), (0.6761, 2.198, -0.5937), (0.5055, 1.595, -0.5937), (0.5055, 2.522, -0.5937)], [], [(4, 1, 3, 5), (0, 4, 5, 2), (10, 11, 9, 7), (6, 8, 11, 10), (0, 2, 8, 6), (1, 4, 10, 7), (3, 1, 7, 9), (2, 5, 11, 8), (4, 0, 6, 10), (5, 3, 9, 11), (16, 13, 15, 17), (12, 16, 17, 14), (22, 23, 21, 19), (18, 20, 23, 22), (12, 14, 20, 18), (13, 16, 22, 19), (15, 13, 19, 21), (14, 17, 23, 20), (16, 12, 18, 22), (17, 15, 21, 23), (28, 25, 27, 29), (24, 28, 29, 26), (34, 35, 33, 31), (30, 32, 35, 34), (24, 26, 32, 30), (25, 28, 34, 31), (27, 25, 31, 33), (26, 29, 35, 32), (28, 24, 30, 34), (29, 27, 33, 35), (40, 37, 39, 41), (36, 40, 41, 38), (46, 47, 45, 43), (42, 44, 47, 46), (36, 38, 44, 42), (37, 40, 46, 43), (39, 37, 43, 45), (38, 41, 47, 44), (40, 36, 42, 46), (41, 39, 45, 47)])
_k = {(0, 2): 1.0, (1, 4): 1.0, (1, 3): 1.0, (2, 5): 1.0, (0, 4): 1.0, (3, 5): 1.0, (6, 8): 1.0, (7, 10): 1.0, (7, 9): 1.0, (8, 11): 1.0, (6, 10): 1.0, (9, 11): 1.0, (12, 14): 1.0, (13, 16): 1.0, (13, 15): 1.0, (14, 17): 1.0, (12, 16): 1.0, (15, 17): 1.0, (18, 20): 1.0, (19, 22): 1.0, (19, 21): 1.0, (20, 23): 1.0, (18, 22): 1.0, (21, 23): 1.0, (24, 26): 1.0, (25, 28): 1.0, (25, 27): 1.0, (26, 29): 1.0, (24, 28): 1.0, (27, 29): 1.0, (30, 32): 1.0, (31, 34): 1.0, (31, 33): 1.0, (32, 35): 1.0, (30, 34): 1.0, (33, 35): 1.0, (36, 38): 1.0, (37, 40): 1.0, (37, 39): 1.0, (38, 41): 1.0, (36, 40): 1.0, (39, 41): 1.0, (42, 44): 1.0, (43, 46): 1.0, (43, 45): 1.0, (44, 47): 1.0, (42, 46): 1.0, (45, 47): 1.0}
me_002.attributes.new('crease_edge', 'FLOAT', 'EDGE').data.foreach_set('value', [_k.get((min(e.vertices), max(e.vertices)), 0.0) for e in me_002.edges])
_uv = me_002.uv_layers.new(name='UVマップ')
_uv.uv.foreach_set('vector', [0.5, 0.0, 1.0, 0.0, 1.0, 1.0, 0.5, 1.0, 0.0, 0.0, 0.5, 0.0, 0.5, 1.0, 0.0, 1.0, 0.5, 0.0, 0.5, 1.0, 1.0, 1.0, 1.0, 0.0, 0.0, 0.0, 0.0, 1.0, 0.5, 1.0, 0.5, 0.0, 0.0, 0.0, 0.0, 1.0, 0.0, 1.0, 0.0, 0.0, 1.0, 0.0, 0.5, 0.0, 0.5, 0.0, 1.0, 0.0, 1.0, 1.0, 1.0, 0.0, 1.0, 0.0, 1.0, 1.0, 0.0, 1.0, 0.5, 1.0, 0.5, 1.0, 0.0, 1.0, 0.5, 0.0, 0.0, 0.0, 0.0, 0.0, 0.5, 0.0, 0.5, 1.0, 1.0, 1.0, 1.0, 1.0, 0.5, 1.0, 0.5, 0.0, 1.0, 0.0, 1.0, 1.0, 0.5, 1.0, 0.0, 0.0, 0.5, 0.0, 0.5, 1.0, 0.0, 1.0, 0.5, 0.0, 0.5, 1.0, 1.0, 1.0, 1.0, 0.0, 0.0, 0.0, 0.0, 1.0, 0.5, 1.0, 0.5, 0.0, 0.0, 0.0, 0.0, 1.0, 0.0, 1.0, 0.0, 0.0, 1.0, 0.0, 0.5, 0.0, 0.5, 0.0, 1.0, 0.0, 1.0, 1.0, 1.0, 0.0, 1.0, 0.0, 1.0, 1.0, 0.0, 1.0, 0.5, 1.0, 0.5, 1.0, 0.0, 1.0, 0.5, 0.0, 0.0, 0.0, 0.0, 0.0, 0.5, 0.0, 0.5, 1.0, 1.0, 1.0, 1.0, 1.0, 0.5, 1.0, 0.5, 0.0, 1.0, 0.0, 1.0, 1.0, 0.5, 1.0, 0.0, 0.0, 0.5, 0.0, 0.5, 1.0, 0.0, 1.0, 0.5, 0.0, 0.5, 1.0, 1.0, 1.0, 1.0, 0.0, 0.0, 0.0, 0.0, 1.0, 0.5, 1.0, 0.5, 0.0, 0.0, 0.0, 0.0, 1.0, 0.0, 1.0, 0.0, 0.0, 1.0, 0.0, 0.5, 0.0, 0.5, 0.0, 1.0, 0.0, 1.0, 1.0, 1.0, 0.0, 1.0, 0.0, 1.0, 1.0, 0.0, 1.0, 0.5, 1.0, 0.5, 1.0, 0.0, 1.0, 0.5, 0.0, 0.0, 0.0, 0.0, 0.0, 0.5, 0.0, 0.5, 1.0, 1.0, 1.0, 1.0, 1.0, 0.5, 1.0, 0.5, 0.0, 1.0, 0.0, 1.0, 1.0, 0.5, 1.0, 0.0, 0.0, 0.5, 0.0, 0.5, 1.0, 0.0, 1.0, 0.5, 0.0, 0.5, 1.0, 1.0, 1.0, 1.0, 0.0, 0.0, 0.0, 0.0, 1.0, 0.5, 1.0, 0.5, 0.0, 0.0, 0.0, 0.0, 1.0, 0.0, 1.0, 0.0, 0.0, 1.0, 0.0, 0.5, 0.0, 0.5, 0.0, 1.0, 0.0, 1.0, 1.0, 1.0, 0.0, 1.0, 0.0, 1.0, 1.0, 0.0, 1.0, 0.5, 1.0, 0.5, 1.0, 0.0, 1.0, 0.5, 0.0, 0.0, 0.0, 0.0, 0.0, 0.5, 0.0, 0.5, 1.0, 1.0, 1.0, 1.0, 1.0, 0.5, 1.0])
me_002.materials.append(mat_blade)
me_002.update()
arm_x = bpy.data.armatures.new('アーマチュア')  # bones are not reproduced

# ---- objects
ob_body = bpy.data.objects.new('body', me_cube)
ob_light = bpy.data.objects.new('Light', light_light)
ob_camera = bpy.data.objects.new('Camera', cam_camera)
ob_blade_back = bpy.data.objects.new('blade_back', me_x)
ob_x = bpy.data.objects.new('アーマチュア', arm_x)
ob_blade_flont = bpy.data.objects.new('blade_flont', me_001)
ob_blade_center = bpy.data.objects.new('blade_center', me_002)

# ---- transforms, parenting, visibility, modifiers, constraints
ob_body.parent = ob_x
ob_body.location = (0.0, 0.0, 0.0)
ob_body.lock_rotations_4d = False
ob_body.empty_display_type = 'ARROWS'
ob_body.lineart.crease_threshold = 0.0
_vg = ob_body.vertex_groups.new(name='Body')
for _i, _w in zip([0, 1, 2, 3, 4, 5, 6, 7, 8, 9, 10, 11, 12, 13, 14, 15, 16, 17, 18, 19, 20, 21, 22, 23, 24, 25, 26, 27, 28, 29, 30, 31, 32, 33, 34, 35, 36, 38, 39, 40, 41, 42, 43, 44, 45, 46, 47, 48, 49, 50, 51, 52, 53, 54, 55, 56, 57, 58, 59, 60, 61, 62, 63, 64], [0.9998, 1.0, 0.9981, 1.0, 0.9998, 0.9944, 1.0, 0.9981, 0.9999, 0.01251, 0.9996, 0.9998, 0.999, 0.001184, 0.003451, 0.9999, 1.0, 0.9998, 0.0001513, 1.0, 1.0, 1.0, 0.9999, 0.9979, 0.9985, 0.9986, 0.01993, 0.0004346, 0.01477, 2.609e-05, 0.03318, 0.01311, 0.0005611, 0.01564, 0.005781, 0.01417, 0.0249, 0.0005916, 0.01508, 0.04664, 0.003945, 0.01245, 0.009975, 0.02314, 0.02529, 0.007835, 0.008103, 1.0, 0.9999, 0.007982, 0.01018, 0.007398, 0.03086, 0.002268, 0.02027, 0.02367, 0.009447, 0.01656, 0.9997, 0.9994, 0.9999, 0.0006676, 0.0002806, 0.01028]): _vg.add([_i], _w, 'REPLACE')
_vg = ob_body.vertex_groups.new(name='Blade3')
_vg = ob_body.vertex_groups.new(name='Blade2')
_vg = ob_body.vertex_groups.new(name='Blade1')
_vg = ob_body.vertex_groups.new(name='upper_arm_L')
for _i, _w in zip([4, 7, 9, 13, 14, 18, 19, 20, 21, 22, 23, 24, 25, 26, 27, 28, 29, 30, 31, 32, 33, 34, 35, 36, 37, 38, 39, 40, 41, 42, 43, 44, 45, 46, 47, 48, 50, 51, 52, 53, 54, 55, 56, 57, 58, 61, 62, 63, 64], [0.0, 0.0, 0.9748, 0.9976, 0.9931, 0.9997, 0.0, 8.602e-05, 0.1385, 0.02718, 0.0, 0.0, 0.0, 0.0004891, 3.288e-05, 4.059e-06, 4.359e-07, 0.2389, 0.7121, 0.8185, 0.001914, 0.6569, 0.2225, 0.001733, 0.8687, 0.8664, 0.001294, 0.001746, 0.9609, 0.4352, 0.4397, 0.4755, 0.4813, 0.4338, 0.4102, 4.301e-05, 0.9839, 0.000261, 2.247e-06, 0.00152, 0.9137, 0.001824, 0.2307, 0.6845, 0.4576, 0.08284, 0.9987, 0.8436, 0.4227]): _vg.add([_i], _w, 'REPLACE')
_vg = ob_body.vertex_groups.new(name='lower_arm_L')
for _i, _w in zip([0, 6, 9, 10, 13, 14, 15, 18, 19, 20, 21, 22, 23, 24, 25, 26, 27, 28, 29, 30, 31, 32, 33, 34, 35, 36, 37, 38, 39, 40, 41, 42, 43, 44, 45, 46, 47, 48, 50, 51, 52, 53, 54, 55, 56, 57, 58, 59, 61, 62, 63, 64], [2.829e-05, 8.123e-05, 0.0002184, 0.001256, 2.421e-05, 5.531e-05, 0.0002311, 2.871e-06, 0.00111, 0.001994, 0.003937, 0.006503, 0.004006, 0.01081, 0.004006, 0.9796, 0.9995, 0.9852, 1.0, 0.7279, 0.2745, 0.1809, 0.9824, 0.3373, 0.7633, 0.9734, 0.1313, 0.133, 0.9836, 0.9516, 0.0348, 0.5524, 0.5503, 0.5012, 0.4932, 0.5583, 0.5816, 0.001552, 0.0001368, 0.9896, 0.9926, 0.9676, 0.08388, 0.9779, 0.7456, 0.3059, 0.5257, 0.0007434, 0.00522, 1.354e-05, 0.1561, 0.567]): _vg.add([_i], _w, 'REPLACE')
_vg = ob_body.vertex_groups.new(name='upper_arm_R')
_vg = ob_body.vertex_groups.new(name='lower_arm_R')
_vg = ob_body.vertex_groups.new(name='sholder_L')
for _i, _w in zip([9, 13, 14, 18, 21, 30, 31, 32, 34, 35, 38, 41, 43, 44, 45, 46, 47, 50, 54, 56, 57, 58, 61, 62, 63, 64], [0.01251, 0.001184, 0.003423, 0.0001512, 0.2493, 7.279e-05, 0.0002278, 4.774e-05, 6.094e-05, 2.417e-05, 4.991e-05, 0.0003356, 4.256e-05, 0.0001503, 0.0001678, 2.496e-05, 2.387e-05, 0.007968, 0.0001928, 4.848e-05, 0.0001444, 9.643e-05, 0.1247, 0.0006675, 2.387e-05, 1.193e-05]): _vg.add([_i], _w, 'REPLACE')
_vg = ob_body.vertex_groups.new(name='sholder_R')
_m = ob_body.modifiers.new('ミラー', 'MIRROR')
_m = ob_body.modifiers.new('細分化', 'SUBSURF')
_m = ob_body.modifiers.new('アーマチュア', 'ARMATURE')
_m.object = ob_x
ob_light.location = (4.076, 1.005, 5.904)
ob_light.rotation_euler = (0.6503, 0.05522, 1.866)
ob_light.lock_rotations_4d = False
ob_light.empty_display_type = 'ARROWS'
ob_light.color = (0.0, 0.0, 0.0, 0.0)
ob_light.lineart.crease_threshold = 0.0
ob_camera.location = (7.359, -6.926, 4.958)
ob_camera.rotation_euler = (1.109, 0.0, 0.8149)
ob_camera.lock_rotations_4d = False
ob_camera.empty_display_type = 'ARROWS'
ob_camera.color = (0.0, 0.0, 0.0, 0.0)
ob_camera.display_type = 'WIRE'
ob_camera.lineart.crease_threshold = 0.0
ob_blade_back.parent = ob_x
ob_blade_back.location = (0.0, 0.0, 0.0)
ob_blade_back.rotation_euler = (1.571, -0.0, 0.0)
_vg = ob_blade_back.vertex_groups.new(name='Body')
for _i, _w in zip([0, 1, 2, 3, 4, 5, 6, 7, 8, 9, 10, 11, 12, 13, 14, 15, 16, 17, 18, 19, 20, 21, 22, 23, 24, 25, 26, 27, 28, 29, 30, 31, 32, 33, 34, 35, 36, 37, 38, 39, 40, 41, 42, 43, 44, 45, 46, 47], [1.0, 1.0, 1.0, 0.9968, 1.0, 0.9999, 1.0, 1.0, 1.0, 1.0, 1.0, 0.9999, 1.0, 0.9998, 1.0, 1.0, 1.0, 0.9999, 1.0, 1.0, 1.0, 1.0, 1.0, 0.9999, 0.9998, 1.0, 1.0, 0.9984, 0.9996, 1.0, 1.0, 1.0, 1.0, 1.0, 1.0, 0.9999, 1.0, 0.9985, 1.0, 0.9951, 1.0, 1.0, 1.0, 1.0, 1.0, 0.9999, 1.0, 0.9993]): _vg.add([_i], _w, 'REPLACE')
_vg = ob_blade_back.vertex_groups.new(name='Blade3')
for _i, _w in zip([0, 1, 2, 3, 4, 5, 6, 7, 8, 9, 10, 11, 12, 13, 14, 15, 16, 17, 18, 19, 20, 21, 22, 23, 24, 25, 26, 27, 28, 29, 30, 31, 32, 33, 34, 35, 36, 37, 38, 39, 40, 41, 42, 43, 44, 45, 46, 47], [0.5831, 0.6611, 1.0, 1.0, 0.6694, 0.9992, 0.8717, 0.827, 1.0, 1.0, 0.8605, 0.9999, 0.6611, 0.6396, 1.0, 1.0, 0.6802, 0.9999, 0.827, 0.8036, 1.0, 1.0, 0.8175, 0.9998, 0.6382, 0.7971, 1.0, 1.0, 0.7401, 0.9946, 0.8032, 0.8659, 1.0, 1.0, 0.7942, 0.9965, 0.7966, 0.8316, 1.0, 1.0, 0.8401, 0.9966, 0.7844, 0.9212, 0.9998, 0.9999, 0.777, 0.9968]): _vg.add([_i], _w, 'REPLACE')
_vg = ob_blade_back.vertex_groups.new(name='Blade2')
_vg = ob_blade_back.vertex_groups.new(name='Blade1')
_vg = ob_blade_back.vertex_groups.new(name='upper_arm_L')
_vg = ob_blade_back.vertex_groups.new(name='lower_arm_L')
_vg = ob_blade_back.vertex_groups.new(name='upper_arm_R')
_vg = ob_blade_back.vertex_groups.new(name='lower_arm_R')
_vg = ob_blade_back.vertex_groups.new(name='sholder_L')
_vg = ob_blade_back.vertex_groups.new(name='sholder_R')
_m = ob_blade_back.modifiers.new('アーマチュア', 'ARMATURE')
_m.object = ob_x
ob_x.location = (0.0, 0.0, 0.0)
ob_x.show_in_front = True
ob_blade_flont.parent = ob_x
ob_blade_flont.location = (0.0, 0.0, 0.0)
ob_blade_flont.rotation_euler = (1.571, -0.0, 0.0)
_vg = ob_blade_flont.vertex_groups.new(name='Body')
for _i, _w in zip([0, 1, 2, 3, 4, 5, 6, 7, 8, 9, 10, 11, 12, 13, 14, 15, 16, 17, 18, 19, 20, 21, 22, 23, 24, 25, 26, 27, 28, 29, 30, 31, 32, 33, 34, 35, 36, 37, 38, 39, 40, 41, 42, 43, 44, 45, 46, 47], [0.9961, 1.0, 0.9996, 1.0, 1.0, 0.9974, 0.9469, 0.9981, 0.9916, 1.0, 0.9814, 0.9971, 0.9999, 1.0, 0.9999, 1.0, 1.0, 1.0, 0.9144, 1.0, 1.0, 1.0, 0.9911, 1.0, 1.0, 1.0, 0.9997, 1.0, 1.0, 0.9999, 0.9879, 0.9993, 0.998, 1.0, 0.9999, 1.0, 0.9954, 0.9999, 0.9997, 1.0, 1.0, 1.0, 0.9558, 0.9986, 0.9532, 0.9999, 0.9985, 1.0]): _vg.add([_i], _w, 'REPLACE')
_vg = ob_blade_flont.vertex_groups.new(name='Blade3')
_vg = ob_blade_flont.vertex_groups.new(name='Blade2')
_vg = ob_blade_flont.vertex_groups.new(name='Blade1')
for _i, _w in zip([0, 1, 2, 3, 4, 5, 6, 7, 8, 9, 10, 11, 12, 13, 14, 15, 16, 17, 18, 19, 20, 21, 22, 23, 24, 25, 26, 27, 28, 29, 30, 31, 32, 33, 34, 35, 36, 37, 38, 39, 40, 41, 42, 43, 44, 45, 46, 47], [0.9002, 0.8653, 1.0, 1.0, 0.9257, 0.9988, 0.6034, 0.6919, 1.0, 1.0, 0.7063, 1.0, 0.8645, 0.8884, 1.0, 1.0, 0.8455, 1.0, 0.6919, 0.6061, 1.0, 1.0, 0.6126, 1.0, 0.8275, 0.9411, 1.0, 1.0, 0.8893, 0.9998, 0.6061, 0.5945, 1.0, 1.0, 0.601, 0.9999, 0.9191, 0.7743, 1.0, 0.9998, 0.8187, 0.9987, 0.5487, 0.6853, 1.0, 1.0, 0.6402, 1.0]): _vg.add([_i], _w, 'REPLACE')
_vg = ob_blade_flont.vertex_groups.new(name='upper_arm_L')
_vg = ob_blade_flont.vertex_groups.new(name='lower_arm_L')
_vg = ob_blade_flont.vertex_groups.new(name='upper_arm_R')
_vg = ob_blade_flont.vertex_groups.new(name='lower_arm_R')
_vg = ob_blade_flont.vertex_groups.new(name='sholder_L')
_vg = ob_blade_flont.vertex_groups.new(name='sholder_R')
_m = ob_blade_flont.modifiers.new('アーマチュア', 'ARMATURE')
_m.object = ob_x
ob_blade_center.parent = ob_x
ob_blade_center.location = (0.0, 0.0, 0.0)
ob_blade_center.rotation_euler = (1.571, -0.0, 0.0)
_vg = ob_blade_center.vertex_groups.new(name='Body')
for _i, _w in zip([0, 1, 2, 3, 4, 5, 6, 7, 8, 9, 10, 11, 12, 13, 14, 15, 16, 17, 18, 19, 20, 21, 22, 23, 24, 25, 26, 27, 28, 29, 30, 31, 32, 33, 34, 35, 36, 37, 38, 39, 40, 41, 42, 43, 44, 45, 46, 47], [0.9847, 1.0, 0.9983, 1.0, 0.9998, 0.9967, 0.9915, 1.0, 0.9958, 1.0, 0.9997, 0.9925, 0.9986, 1.0, 1.0, 1.0, 1.0, 0.9998, 1.0, 1.0, 0.9905, 1.0, 0.9999, 0.9984, 1.0, 1.0, 0.9748, 0.9997, 1.0, 0.9979, 1.0, 1.0, 0.9949, 1.0, 1.0, 0.9977, 0.9999, 0.9996, 0.934, 0.9994, 0.9998, 0.9911, 0.9997, 0.9996, 0.9952, 0.9998, 0.9982, 0.9951]): _vg.add([_i], _w, 'REPLACE')
_vg = ob_blade_center.vertex_groups.new(name='Blade3')
_vg = ob_blade_center.vertex_groups.new(name='Blade2')
for _i, _w in zip([0, 1, 2, 3, 4, 5, 6, 7, 8, 9, 10, 11, 12, 13, 14, 15, 16, 17, 18, 19, 20, 21, 22, 23, 24, 25, 26, 27, 28, 29, 30, 31, 32, 33, 34, 35, 36, 37, 38, 39, 40, 41, 42, 43, 44, 45, 46, 47], [0.7129, 0.7223, 1.0, 1.0, 0.6986, 0.9996, 0.685, 0.7933, 0.9679, 1.0, 0.7684, 0.9633, 0.7223, 0.7243, 1.0, 0.9999, 0.7339, 0.9985, 0.7933, 0.7923, 1.0, 1.0, 0.7686, 0.9776, 0.7243, 0.7341, 0.9999, 0.9999, 0.7506, 0.9998, 0.7923, 0.8042, 1.0, 1.0, 0.7881, 0.9647, 0.7341, 0.669, 0.9999, 0.9996, 0.7436, 0.9989, 0.8042, 0.8309, 1.0, 0.9993, 0.8274, 0.9907]): _vg.add([_i], _w, 'REPLACE')
_vg = ob_blade_center.vertex_groups.new(name='Blade1')
_vg = ob_blade_center.vertex_groups.new(name='upper_arm_L')
_vg = ob_blade_center.vertex_groups.new(name='lower_arm_L')
_vg = ob_blade_center.vertex_groups.new(name='upper_arm_R')
_vg = ob_blade_center.vertex_groups.new(name='lower_arm_R')
_vg = ob_blade_center.vertex_groups.new(name='sholder_L')
_vg = ob_blade_center.vertex_groups.new(name='sholder_R')
_m = ob_blade_center.modifiers.new('アーマチュア', 'ARMATURE')
_m.object = ob_x

# ---- collection membership
col_collection.objects.link(ob_body)
col_collection.objects.link(ob_light)
col_collection.objects.link(ob_camera)
col_collection.objects.link(ob_blade_back)
col_collection.objects.link(ob_x)
col_collection.objects.link(ob_blade_flont)
col_collection.objects.link(ob_blade_center)

# ---- scene / render settings (as saved in the file)
scene.camera = ob_camera
scene.frame_start = 1; scene.frame_end = 8; scene.frame_set(1)
scene.render.engine = 'BLENDER_EEVEE_NEXT'
scene.cycles.sampling_pattern = 'TABULATED_SOBOL'
scene.cycles.use_light_tree = False
scene.view_settings.view_transform = 'Filmic'
bpy.context.view_layer.update()

